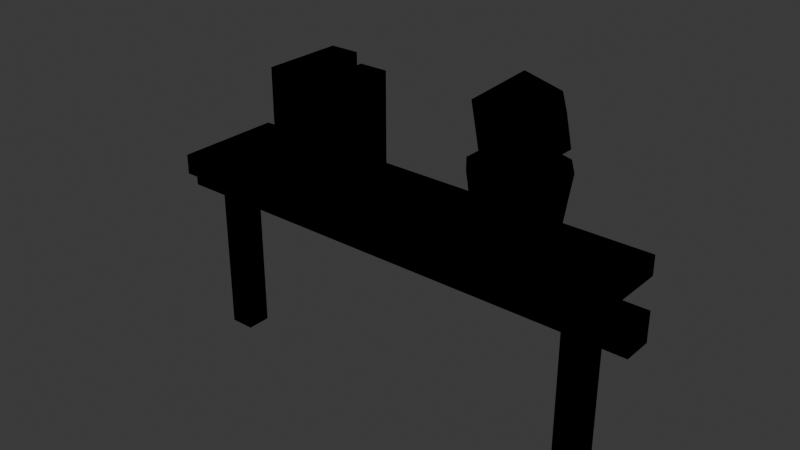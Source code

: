 # Source: PAREDE_PRATELEIRA_v01.blend  (saved by Blender 4.2.66; exported with 4.5.12 LTS)
import bpy
from mathutils import Matrix  # noqa: F401  (used for matrix-valued properties, if any)

bpy.ops.wm.read_factory_settings(use_empty=True)
scene = bpy.context.scene
scene.name = 'Scene'

# ---- collections
col_collection = bpy.data.collections.new('Collection'); scene.collection.children.link(col_collection)
col_office_mousepad_v01 = bpy.data.collections.new('OFFICE_MOUSEPAD_v01'); scene.collection.children.link(col_office_mousepad_v01)
col_office_luminaria_v01 = bpy.data.collections.new('OFFICE_LUMINARIA_v01'); scene.collection.children.link(col_office_luminaria_v01)
col_office_prateleira_v01 = bpy.data.collections.new('OFFICE_PRATELEIRA_v01'); scene.collection.children.link(col_office_prateleira_v01)
col_office_gaveteiro_v01 = bpy.data.collections.new('OFFICE_GAVETEIRO_v01'); scene.collection.children.link(col_office_gaveteiro_v01)
col_office_quadro_v01 = bpy.data.collections.new('OFFICE_QUADRO_v01'); scene.collection.children.link(col_office_quadro_v01)
col_office_cadeira_gamer_v01 = bpy.data.collections.new('OFFICE_CADEIRA_GAMER_v01'); scene.collection.children.link(col_office_cadeira_gamer_v01)
col_eletro_microondas_v01 = bpy.data.collections.new('ELETRO_MICROONDAS_v01'); scene.collection.children.link(col_eletro_microondas_v01)
col_eletro_cafeteira_v01 = bpy.data.collections.new('ELETRO_CAFETEIRA_v01'); scene.collection.children.link(col_eletro_cafeteira_v01)
col_eletro_liquidificador_v01 = bpy.data.collections.new('ELETRO_LIQUIDIFICADOR_v01'); scene.collection.children.link(col_eletro_liquidificador_v01)
col_eletro_torradeira_v01 = bpy.data.collections.new('ELETRO_TORRADEIRA_v01'); scene.collection.children.link(col_eletro_torradeira_v01)
col_eletro_airfryer_v01 = bpy.data.collections.new('ELETRO_AIRFRYER_v01'); scene.collection.children.link(col_eletro_airfryer_v01)
col_eletro_batedeira_v01 = bpy.data.collections.new('ELETRO_BATEDEIRA_v01'); scene.collection.children.link(col_eletro_batedeira_v01)
col_eletro_fogao2_v01 = bpy.data.collections.new('ELETRO_FOGAO2_v01'); scene.collection.children.link(col_eletro_fogao2_v01)
col_eletro_coifa_v01 = bpy.data.collections.new('ELETRO_COIFA_v01'); scene.collection.children.link(col_eletro_coifa_v01)
col_parede_prateleira_v01 = bpy.data.collections.new('PAREDE_PRATELEIRA_v01'); scene.collection.children.link(col_parede_prateleira_v01)

# ---- materials (node trees are filled in below, after node groups)
mat_polyroom_pbr = bpy.data.materials.new('Polyroom_PBR')

# ---- material node trees
mat_polyroom_pbr.use_nodes = True; mat_polyroom_pbr.node_tree.nodes.clear()
_N = mat_polyroom_pbr.node_tree.nodes; _L = mat_polyroom_pbr.node_tree.links
n0 = _N.new('ShaderNodeOutputMaterial'); n0.name = 'Material Output'; n0.location = (0, 0)
n1 = _N.new('ShaderNodeBsdfPrincipled'); n1.name = 'Principled BSDF'; n1.location = (0, 0)
n1.inputs[2].default_value = 0.8
n2 = _N.new('ShaderNodeVertexColor'); n2.name = 'Color Attribute'; n2.location = (0, 0)
n2.layer_name = 'Color'
_L.new(n2.outputs[0], n1.inputs[0])
n0.is_active_output = True

# ---- world
world_world = bpy.data.worlds.new('World'); scene.world = world_world
world_world.use_nodes = True; world_world.node_tree.nodes.clear()
_N = world_world.node_tree.nodes; _L = world_world.node_tree.links
n0 = _N.new('ShaderNodeOutputWorld'); n0.name = 'World Output'; n0.location = (300, 300)
n1 = _N.new('ShaderNodeBackground'); n1.name = 'Background'; n1.location = (10, 300)
n1.inputs[0].default_value = (0.05088, 0.05088, 0.05088, 1.0)
_L.new(n1.outputs[0], n0.inputs[0])
n0.is_active_output = True
world_world.color = (0.05088, 0.05088, 0.05088)
world_world.sun_shadow_jitter_overblur = 0.0

# ---- meshes
me_parede_prateleira_v01 = bpy.data.meshes.new('PAREDE_PRATELEIRA_v01')
me_parede_prateleira_v01.from_pydata([(-0.5, -0.03, 0.3), (-0.5, -0.03, 0.36), (-0.5, 0.03, 0.3), (-0.5, 0.03, 0.36), (0.5, -0.03, 0.3), (0.5, -0.03, 0.36), (0.5, 0.03, 0.3), (0.5, 0.03, 0.36), (-0.45, -0.09, 0.36), (-0.45, -0.09, 0.4), (-0.45, 0.13, 0.36), (-0.45, 0.13, 0.4), (0.45, -0.09, 0.36), (0.45, -0.09, 0.4), (0.45, 0.13, 0.36), (0.45, 0.13, 0.4), (-0.425, -0.025, 0.0), (-0.425, -0.025, 0.3), (-0.425, 0.025, 0.0), (-0.425, 0.025, 0.3), (-0.375, -0.025, 0.0), (-0.375, -0.025, 0.3), (-0.375, 0.025, 0.0), (-0.375, 0.025, 0.3), (0.375, -0.025, 0.0), (0.375, -0.025, 0.3), (0.375, 0.025, 0.0), (0.375, 0.025, 0.3), (0.425, -0.025, 0.0), (0.425, -0.025, 0.3), (0.425, 0.025, 0.0), (0.425, 0.025, 0.3), (-0.23, -0.06, 0.4), (-0.23, -0.06, 0.62), (-0.23, 0.1, 0.4), (-0.23, 0.1, 0.62), (-0.17, -0.06, 0.4), (-0.17, -0.06, 0.62), (-0.17, 0.1, 0.4), (-0.17, 0.1, 0.62), (-0.16, -0.06, 0.4), (-0.16, -0.06, 0.6), (-0.16, 0.1, 0.4), (-0.16, 0.1, 0.6), (-0.1, -0.06, 0.4), (-0.1, -0.06, 0.6), (-0.1, 0.1, 0.4), (-0.1, 0.1, 0.6), (0.25, 0.09, 0.4), (0.25, 0.11, 0.54), (0.2911, 0.07663, 0.4), (0.3029, 0.09281, 0.54), (0.3166, 0.04163, 0.4), (0.3356, 0.04781, 0.54), (0.3166, -0.001631, 0.4), (0.3356, -0.007812, 0.54), (0.2911, -0.03663, 0.4), (0.3029, -0.05281, 0.54), (0.25, -0.05, 0.4), (0.25, -0.07, 0.54), (0.2089, -0.03663, 0.4), (0.1971, -0.05281, 0.54), (0.1834, -0.001631, 0.4), (0.1644, -0.007812, 0.54), (0.1834, 0.04163, 0.4), (0.1644, 0.04781, 0.54), (0.2089, 0.07663, 0.4), (0.1971, 0.09281, 0.54), (0.25, 0.02, 0.52), (0.3151, -0.02731, 0.5698), (0.2251, -0.05656, 0.5698), (0.1695, 0.02, 0.5698), (0.2251, 0.09656, 0.5698), (0.3151, 0.06731, 0.5698), (0.2749, -0.05656, 0.6502), (0.1849, -0.02731, 0.6502), (0.1849, 0.06731, 0.6502), (0.2749, 0.09656, 0.6502), (0.3305, 0.02, 0.6502), (0.25, 0.02, 0.7)], [], [(0, 1, 3, 2), (2, 3, 7, 6), (6, 7, 5, 4), (4, 5, 1, 0), (2, 6, 4, 0), (7, 3, 1, 5), (8, 9, 11, 10), (10, 11, 15, 14), (14, 15, 13, 12), (12, 13, 9, 8), (10, 14, 12, 8), (15, 11, 9, 13), (16, 17, 19, 18), (18, 19, 23, 22), (22, 23, 21, 20), (20, 21, 17, 16), (18, 22, 20, 16), (23, 19, 17, 21), (24, 25, 27, 26), (26, 27, 31, 30), (30, 31, 29, 28), (28, 29, 25, 24), (26, 30, 28, 24), (31, 27, 25, 29), (32, 33, 35, 34), (34, 35, 39, 38), (38, 39, 37, 36), (36, 37, 33, 32), (34, 38, 36, 32), (39, 35, 33, 37), (40, 41, 43, 42), (42, 43, 47, 46), (46, 47, 45, 44), (44, 45, 41, 40), (42, 46, 44, 40), (47, 43, 41, 45), (48, 49, 51, 50), (50, 51, 53, 52), (52, 53, 55, 54), (54, 55, 57, 56), (56, 57, 59, 58), (58, 59, 61, 60), (60, 61, 63, 62), (62, 63, 65, 64), (51, 49, 67, 65, 63, 61, 59, 57, 55, 53), (64, 65, 67, 66), (66, 67, 49, 48), (48, 50, 52, 54, 56, 58, 60, 62, 64, 66), (68, 69, 70), (69, 68, 73), (68, 70, 71), (68, 71, 72), (68, 72, 73), (69, 73, 78), (70, 69, 74), (71, 70, 75), (72, 71, 76), (73, 72, 77), (69, 78, 74), (70, 74, 75), (71, 75, 76), (72, 76, 77), (73, 77, 78), (74, 78, 79), (75, 74, 79), (76, 75, 79), (77, 76, 79), (78, 77, 79)])
_uv = me_parede_prateleira_v01.uv_layers.new(name='UVMap')
_uv.uv.foreach_set('vector', [0.8506, 0.6213, 0.809, 0.6213, 0.809, 0.5797, 0.8506, 0.5797, 0.5157, 0.7028, 0.4741, 0.7028, 0.4741, 0.009538, 0.5157, 0.009538, 0.9112, 0.6213, 0.8697, 0.6213, 0.8697, 0.5797, 0.9112, 0.5797, 0.5763, 0.7028, 0.5347, 0.7028, 0.5347, 0.009538, 0.5763, 0.009538, 0.3943, 0.009538, 0.3943, 0.7028, 0.3527, 0.7028, 0.3527, 0.009538, 0.455, 0.009538, 0.455, 0.7028, 0.4134, 0.7028, 0.4134, 0.009538, 0.9542, 0.1621, 0.9265, 0.1621, 0.9265, 0.009538, 0.9542, 0.009538, 0.6231, 0.6335, 0.5954, 0.6335, 0.5954, 0.009538, 0.6231, 0.009538, 0.9797, 0.8051, 0.952, 0.8051, 0.952, 0.6526, 0.9797, 0.6526, 0.6699, 0.6335, 0.6422, 0.6335, 0.6422, 0.009538, 0.6699, 0.009538, 0.1621, 0.009538, 0.1621, 0.6335, 0.009538, 0.6335, 0.009538, 0.009538, 0.3337, 0.009538, 0.3337, 0.6335, 0.1811, 0.6335, 0.1811, 0.009538, 0.809, 0.5606, 0.809, 0.3526, 0.8437, 0.3526, 0.8437, 0.5606, 0.2695, 0.8605, 0.2695, 0.6526, 0.3042, 0.6526, 0.3042, 0.8605, 0.8983, 0.8604, 0.8983, 0.6526, 0.9329, 0.6526, 0.9329, 0.8604, 0.8445, 0.8605, 0.8445, 0.6526, 0.8792, 0.6526, 0.8792, 0.8605, 0.7678, 0.8854, 0.7678, 0.9201, 0.7331, 0.9201, 0.7331, 0.8854, 0.63, 0.9132, 0.63, 0.9478, 0.5954, 0.9478, 0.5954, 0.9132, 0.819, 0.2175, 0.819, 0.009538, 0.8536, 0.009538, 0.8536, 0.2175, 0.8627, 0.5605, 0.8627, 0.3526, 0.8974, 0.3526, 0.8974, 0.5605, 0.9165, 0.5604, 0.9165, 0.3526, 0.9512, 0.3526, 0.9512, 0.5604, 0.8727, 0.2174, 0.8727, 0.009538, 0.9074, 0.009538, 0.9074, 0.2174, 0.6838, 0.9132, 0.6838, 0.9478, 0.6491, 0.9478, 0.6491, 0.9132, 0.965, 0.5797, 0.965, 0.6143, 0.9303, 0.6143, 0.9303, 0.5797, 0.689, 0.1621, 0.689, 0.009538, 0.7999, 0.009538, 0.7999, 0.1621, 0.1395, 0.9626, 0.1395, 0.8102, 0.1811, 0.8102, 0.1811, 0.9626, 0.689, 0.3335, 0.689, 0.1811, 0.7999, 0.1811, 0.7999, 0.3335, 0.2002, 0.9626, 0.2002, 0.8102, 0.2418, 0.8102, 0.2418, 0.9626, 0.9681, 0.2921, 0.9265, 0.2921, 0.9265, 0.1811, 0.9681, 0.1811, 0.9399, 0.9904, 0.8983, 0.9904, 0.8983, 0.8794, 0.9399, 0.8794, 0.009538, 0.7912, 0.009538, 0.6526, 0.1205, 0.6526, 0.1205, 0.7912, 0.009538, 0.9489, 0.009538, 0.8103, 0.05113, 0.8103, 0.05113, 0.9489, 0.1395, 0.7911, 0.1395, 0.6526, 0.2505, 0.6526, 0.2505, 0.7911, 0.07021, 0.9489, 0.07021, 0.8103, 0.1118, 0.8103, 0.1118, 0.9489, 0.3111, 0.9905, 0.2695, 0.9905, 0.2695, 0.8795, 0.3111, 0.8795, 0.8792, 0.9905, 0.8376, 0.9905, 0.8376, 0.8795, 0.8792, 0.8795, 0.6321, 0.8938, 0.6321, 0.7964, 0.6687, 0.7968, 0.6606, 0.8941, 0.451, 0.8116, 0.3536, 0.8228, 0.3527, 0.7916, 0.4502, 0.7874, 0.4502, 0.7874, 0.3527, 0.7916, 0.3527, 0.7531, 0.4502, 0.7574, 0.4502, 0.7574, 0.3527, 0.7531, 0.3536, 0.7219, 0.451, 0.7331, 0.7413, 0.8664, 0.7331, 0.769, 0.7698, 0.7687, 0.7698, 0.8661, 0.7698, 0.8661, 0.7698, 0.7687, 0.8065, 0.769, 0.7983, 0.8664, 0.567, 0.8116, 0.47, 0.8228, 0.4702, 0.7916, 0.5671, 0.7874, 0.5671, 0.7874, 0.4702, 0.7916, 0.4702, 0.7531, 0.5671, 0.7574, 0.6181, 0.7654, 0.5954, 0.7342, 0.5954, 0.6957, 0.6181, 0.6645, 0.6547, 0.6526, 0.6914, 0.6645, 0.7141, 0.6957, 0.7141, 0.7342, 0.6914, 0.7654, 0.6547, 0.7773, 0.5671, 0.7574, 0.4702, 0.7531, 0.47, 0.7219, 0.567, 0.7331, 0.6035, 0.8941, 0.5954, 0.7968, 0.6321, 0.7964, 0.6321, 0.8938, 0.7508, 0.7404, 0.7331, 0.7161, 0.7331, 0.6861, 0.7508, 0.6618, 0.7793, 0.6526, 0.8078, 0.6618, 0.8255, 0.6861, 0.8255, 0.7161, 0.8078, 0.7404, 0.7793, 0.7496, 0.7448, 0.4057, 0.7275, 0.3526, 0.7899, 0.3729, 0.7275, 0.3526, 0.7448, 0.4057, 0.689, 0.4057, 0.7448, 0.4057, 0.7899, 0.3729, 0.7899, 0.4385, 0.7448, 0.4057, 0.7899, 0.4385, 0.7275, 0.4588, 0.7448, 0.4057, 0.7275, 0.4588, 0.689, 0.4057, 0.3527, 0.9278, 0.3527, 0.8622, 0.4089, 0.895, 0.8746, 0.2985, 0.819, 0.3267, 0.819, 0.2638, 0.4839, 0.895, 0.4836, 0.9481, 0.428, 0.9278, 0.4836, 0.8419, 0.4839, 0.895, 0.428, 0.8622, 0.5591, 0.932, 0.5034, 0.9038, 0.5591, 0.8691, 0.3527, 0.9278, 0.4089, 0.895, 0.4074, 0.9481, 0.8746, 0.2985, 0.819, 0.2638, 0.8751, 0.2366, 0.4839, 0.895, 0.428, 0.9278, 0.428, 0.8622, 0.5034, 0.9038, 0.503, 0.8419, 0.5591, 0.8691, 0.3527, 0.8622, 0.4074, 0.8419, 0.4089, 0.895, 0.7899, 0.4981, 0.7899, 0.5637, 0.7448, 0.5309, 0.7275, 0.4778, 0.7899, 0.4981, 0.7448, 0.5309, 0.689, 0.5309, 0.7275, 0.4778, 0.7448, 0.5309, 0.7275, 0.584, 0.689, 0.5309, 0.7448, 0.5309, 0.7899, 0.5637, 0.7275, 0.584, 0.7448, 0.5309])
_ca = me_parede_prateleira_v01.color_attributes.new('Color', 'FLOAT_COLOR', 'POINT')
_ca.data.foreach_set('color', [0.55, 0.38, 0.22, 1.0, 0.55, 0.38, 0.22, 1.0, 0.55, 0.38, 0.22, 1.0, 0.55, 0.38, 0.22, 1.0, 0.55, 0.38, 0.22, 1.0, 0.55, 0.38, 0.22, 1.0, 0.55, 0.38, 0.22, 1.0, 0.55, 0.38, 0.22, 1.0, 0.55, 0.38, 0.22, 1.0, 0.55, 0.38, 0.22, 1.0, 0.55, 0.38, 0.22, 1.0, 0.55, 0.38, 0.22, 1.0, 0.55, 0.38, 0.22, 1.0, 0.55, 0.38, 0.22, 1.0, 0.55, 0.38, 0.22, 1.0, 0.55, 0.38, 0.22, 1.0, 0.16, 0.16, 0.18, 1.0, 0.16, 0.16, 0.18, 1.0, 0.16, 0.16, 0.18, 1.0, 0.16, 0.16, 0.18, 1.0, 0.16, 0.16, 0.18, 1.0, 0.16, 0.16, 0.18, 1.0, 0.16, 0.16, 0.18, 1.0, 0.16, 0.16, 0.18, 1.0, 0.16, 0.16, 0.18, 1.0, 0.16, 0.16, 0.18, 1.0, 0.16, 0.16, 0.18, 1.0, 0.16, 0.16, 0.18, 1.0, 0.16, 0.16, 0.18, 1.0, 0.16, 0.16, 0.18, 1.0, 0.16, 0.16, 0.18, 1.0, 0.16, 0.16, 0.18, 1.0, 0.8, 0.2, 0.18, 1.0, 0.8, 0.2, 0.18, 1.0, 0.8, 0.2, 0.18, 1.0, 0.8, 0.2, 0.18, 1.0, 0.8, 0.2, 0.18, 1.0, 0.8, 0.2, 0.18, 1.0, 0.8, 0.2, 0.18, 1.0, 0.8, 0.2, 0.18, 1.0, 0.15, 0.35, 0.75, 1.0, 0.15, 0.35, 0.75, 1.0, 0.15, 0.35, 0.75, 1.0, 0.15, 0.35, 0.75, 1.0, 0.15, 0.35, 0.75, 1.0, 0.15, 0.35, 0.75, 1.0, 0.15, 0.35, 0.75, 1.0, 0.15, 0.35, 0.75, 1.0, 0.72, 0.36, 0.22, 1.0, 0.72, 0.36, 0.22, 1.0, 0.72, 0.36, 0.22, 1.0, 0.72, 0.36, 0.22, 1.0, 0.72, 0.36, 0.22, 1.0, 0.72, 0.36, 0.22, 1.0, 0.72, 0.36, 0.22, 1.0, 0.72, 0.36, 0.22, 1.0, 0.72, 0.36, 0.22, 1.0, 0.72, 0.36, 0.22, 1.0, 0.72, 0.36, 0.22, 1.0, 0.72, 0.36, 0.22, 1.0, 0.72, 0.36, 0.22, 1.0, 0.72, 0.36, 0.22, 1.0, 0.72, 0.36, 0.22, 1.0, 0.72, 0.36, 0.22, 1.0, 0.72, 0.36, 0.22, 1.0, 0.72, 0.36, 0.22, 1.0, 0.72, 0.36, 0.22, 1.0, 0.72, 0.36, 0.22, 1.0, 0.2, 0.6, 0.3, 1.0, 0.2, 0.6, 0.3, 1.0, 0.2, 0.6, 0.3, 1.0, 0.2, 0.6, 0.3, 1.0, 0.2, 0.6, 0.3, 1.0, 0.2, 0.6, 0.3, 1.0, 0.2, 0.6, 0.3, 1.0, 0.2, 0.6, 0.3, 1.0, 0.2, 0.6, 0.3, 1.0, 0.2, 0.6, 0.3, 1.0, 0.2, 0.6, 0.3, 1.0, 0.2, 0.6, 0.3, 1.0])
me_parede_prateleira_v01.materials.append(mat_polyroom_pbr)
me_parede_prateleira_v01.update()

# ---- objects
ob_parede_prateleira_v01 = bpy.data.objects.new('PAREDE_PRATELEIRA_v01', me_parede_prateleira_v01)

# ---- transforms, parenting, visibility, modifiers, constraints
ob_parede_prateleira_v01.location = (0.0, 0.0, 0.0)

# ---- collection membership
col_parede_prateleira_v01.objects.link(ob_parede_prateleira_v01)

# ---- scene / render settings (as saved in the file)
scene.frame_start = 1; scene.frame_end = 250; scene.frame_set(1)
scene.render.engine = 'BLENDER_EEVEE_NEXT'
bpy.context.view_layer.update()

# ---- added for rendering (the .blend has no active camera and no usable light): camera, sun
cam_auto = bpy.data.cameras.new('AutoCamera')
cam_auto.lens = 50.0
cam_auto.sensor_width = 36.0
cam_auto.clip_end = 1000.0
ob_auto_camera = bpy.data.objects.new('AutoCamera', cam_auto)
scene.collection.objects.link(ob_auto_camera)
ob_auto_camera.location = (1.14758, -1.35709, 1.26806)
ob_auto_camera.rotation_euler = (1.09748, -7.21219e-08, 0.694738)
scene.camera = ob_auto_camera
light_auto_sun = bpy.data.lights.new('AutoSun', 'SUN')
light_auto_sun.energy = 3.0
light_auto_sun.angle = 0.0523599
ob_auto_sun = bpy.data.objects.new('AutoSun', light_auto_sun)
scene.collection.objects.link(ob_auto_sun)
ob_auto_sun.rotation_euler = (0.872665, 0.174533, 0.523599)
bpy.context.view_layer.update()
